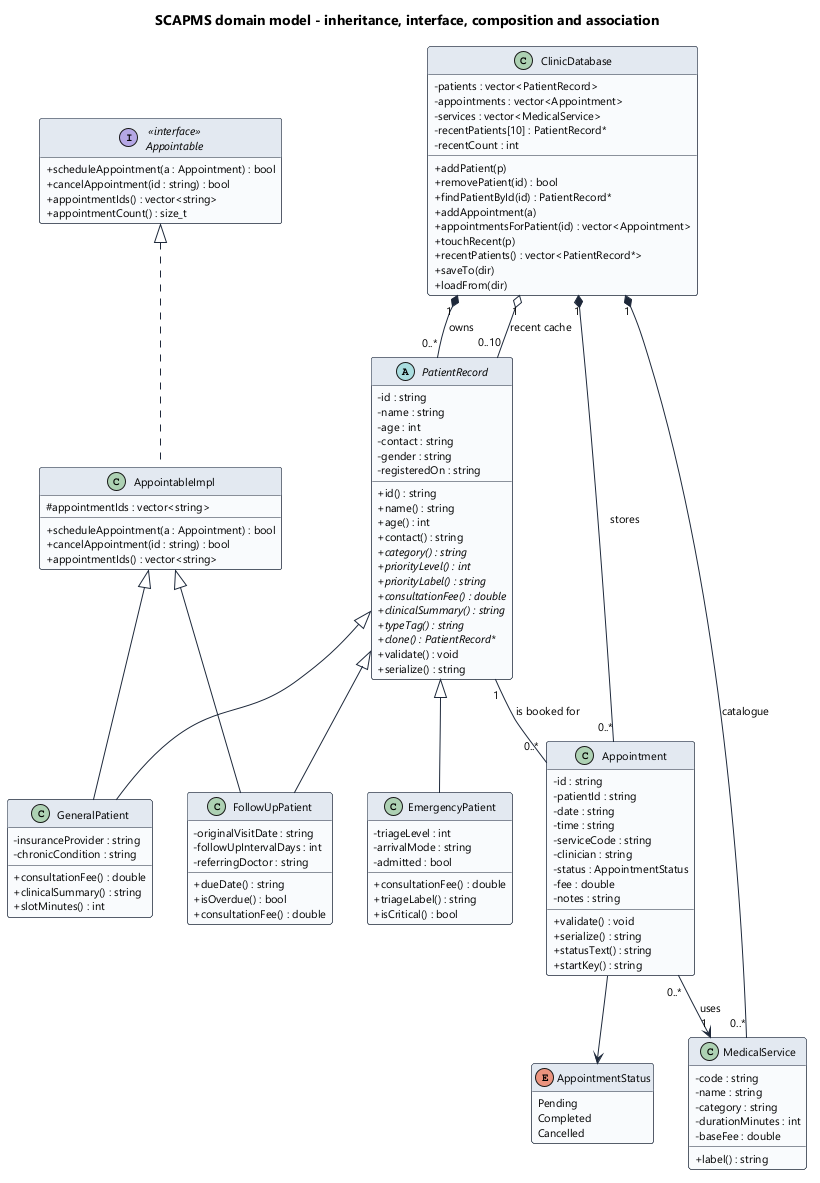

The diagram above was rendered by PlantUML. Its source (embedded in the PNG):
@startuml domain-class-diagram
skinparam backgroundColor #FFFFFF
skinparam shadowing false
skinparam classAttributeIconSize 0
skinparam defaultFontName "Segoe UI"
skinparam defaultFontSize 11
skinparam nodesep 35
skinparam ranksep 45
skinparam class {
  BackgroundColor #F8FAFC
  BorderColor #1E293B
  ArrowColor #1E293B
  HeaderBackgroundColor #E2E8F0
}
hide empty members
title SCAPMS domain model - inheritance, interface, composition and association

abstract class PatientRecord {
  - id : string
  - name : string
  - age : int
  - contact : string
  - gender : string
  - registeredOn : string
  + id() : string
  + name() : string
  + age() : int
  + contact() : string
  + category() : string {abstract}
  + priorityLevel() : int {abstract}
  + priorityLabel() : string {abstract}
  + consultationFee() : double {abstract}
  + clinicalSummary() : string {abstract}
  + typeTag() : string {abstract}
  + clone() : PatientRecord* {abstract}
  + validate() : void
  + serialize() : string
}

class GeneralPatient {
  - insuranceProvider : string
  - chronicCondition : string
  + consultationFee() : double
  + clinicalSummary() : string
  + slotMinutes() : int
}

class EmergencyPatient {
  - triageLevel : int
  - arrivalMode : string
  - admitted : bool
  + consultationFee() : double
  + triageLabel() : string
  + isCritical() : bool
}

class FollowUpPatient {
  - originalVisitDate : string
  - followUpIntervalDays : int
  - referringDoctor : string
  + dueDate() : string
  + isOverdue() : bool
  + consultationFee() : double
}

interface Appointable <<interface>> {
  + scheduleAppointment(a : Appointment) : bool
  + cancelAppointment(id : string) : bool
  + appointmentIds() : vector<string>
  + appointmentCount() : size_t
}

class AppointableImpl {
  # appointmentIds : vector<string>
  + scheduleAppointment(a : Appointment) : bool
  + cancelAppointment(id : string) : bool
  + appointmentIds() : vector<string>
}

class Appointment {
  - id : string
  - patientId : string
  - date : string
  - time : string
  - serviceCode : string
  - clinician : string
  - status : AppointmentStatus
  - fee : double
  - notes : string
  + validate() : void
  + serialize() : string
  + statusText() : string
  + startKey() : string
}

enum AppointmentStatus {
  Pending
  Completed
  Cancelled
}

class MedicalService {
  - code : string
  - name : string
  - category : string
  - durationMinutes : int
  - baseFee : double
  + label() : string
}

class ClinicDatabase {
  - patients : vector<PatientRecord>
  - appointments : vector<Appointment>
  - services : vector<MedicalService>
  - recentPatients[10] : PatientRecord*
  - recentCount : int
  + addPatient(p)
  + removePatient(id) : bool
  + findPatientById(id) : PatientRecord*
  + addAppointment(a)
  + appointmentsForPatient(id) : vector<Appointment>
  + touchRecent(p)
  + recentPatients() : vector<PatientRecord*>
  + saveTo(dir)
  + loadFrom(dir)
}

PatientRecord <|-- GeneralPatient
PatientRecord <|-- EmergencyPatient
PatientRecord <|-- FollowUpPatient
Appointable <|.. AppointableImpl
AppointableImpl <|-- GeneralPatient
AppointableImpl <|-- FollowUpPatient

ClinicDatabase "1" *-- "0..*" PatientRecord : owns
ClinicDatabase "1" *-- "0..*" Appointment : stores
ClinicDatabase "1" *-- "0..*" MedicalService : catalogue
ClinicDatabase "1" o-- "0..10" PatientRecord : recent cache
Appointment "0..*" --> "1" MedicalService : uses
PatientRecord "1" -- "0..*" Appointment : "is booked for"
Appointment --> AppointmentStatus
@enduml